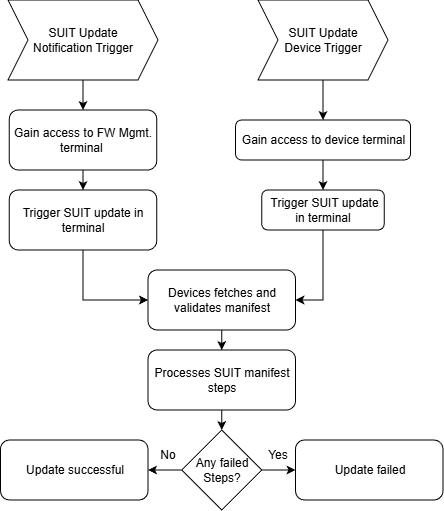

The diagram above was exported from draw.io. Its source (the exported page's mxGraphModel, read from the mxfile embedded in the PNG):
<mxGraphModel dx="984" dy="520" grid="1" gridSize="10" guides="1" tooltips="1" connect="1" arrows="1" fold="1" page="1" pageScale="1" pageWidth="850" pageHeight="1100" math="0" shadow="0">
  <root>
    <mxCell id="0" />
    <mxCell id="1" parent="0" />
    <mxCell id="bbTCoWQHHCRtWDn3CnuV-7" value="" style="edgeStyle=orthogonalEdgeStyle;rounded=0;orthogonalLoop=1;jettySize=auto;html=1;" edge="1" parent="1" source="bbTCoWQHHCRtWDn3CnuV-4" target="bbTCoWQHHCRtWDn3CnuV-6">
      <mxGeometry relative="1" as="geometry" />
    </mxCell>
    <mxCell id="bbTCoWQHHCRtWDn3CnuV-4" value="SUIT Update&lt;div&gt;Notification Trigger&lt;/div&gt;" style="shape=step;perimeter=stepPerimeter;whiteSpace=wrap;html=1;fixedSize=1;" vertex="1" parent="1">
      <mxGeometry x="60" y="240" width="150" height="80" as="geometry" />
    </mxCell>
    <mxCell id="bbTCoWQHHCRtWDn3CnuV-10" value="" style="edgeStyle=orthogonalEdgeStyle;rounded=0;orthogonalLoop=1;jettySize=auto;html=1;" edge="1" parent="1" source="bbTCoWQHHCRtWDn3CnuV-5" target="bbTCoWQHHCRtWDn3CnuV-9">
      <mxGeometry relative="1" as="geometry" />
    </mxCell>
    <mxCell id="bbTCoWQHHCRtWDn3CnuV-5" value="SUIT Update&lt;div&gt;Device Trigger&lt;/div&gt;" style="shape=step;perimeter=stepPerimeter;whiteSpace=wrap;html=1;fixedSize=1;" vertex="1" parent="1">
      <mxGeometry x="310" y="240" width="130" height="80" as="geometry" />
    </mxCell>
    <mxCell id="bbTCoWQHHCRtWDn3CnuV-15" value="" style="edgeStyle=orthogonalEdgeStyle;rounded=0;orthogonalLoop=1;jettySize=auto;html=1;" edge="1" parent="1" source="bbTCoWQHHCRtWDn3CnuV-6" target="bbTCoWQHHCRtWDn3CnuV-13">
      <mxGeometry relative="1" as="geometry" />
    </mxCell>
    <mxCell id="bbTCoWQHHCRtWDn3CnuV-6" value="Gain access to FW Mgmt. terminal&amp;nbsp;" style="rounded=1;whiteSpace=wrap;html=1;" vertex="1" parent="1">
      <mxGeometry x="61.25" y="350" width="147.5" height="60" as="geometry" />
    </mxCell>
    <mxCell id="bbTCoWQHHCRtWDn3CnuV-12" value="" style="edgeStyle=orthogonalEdgeStyle;rounded=0;orthogonalLoop=1;jettySize=auto;html=1;" edge="1" parent="1" source="bbTCoWQHHCRtWDn3CnuV-9" target="bbTCoWQHHCRtWDn3CnuV-11">
      <mxGeometry relative="1" as="geometry" />
    </mxCell>
    <mxCell id="bbTCoWQHHCRtWDn3CnuV-9" value="Gain access to device terminal" style="rounded=1;whiteSpace=wrap;html=1;" vertex="1" parent="1">
      <mxGeometry x="287.5" y="360" width="175" height="40" as="geometry" />
    </mxCell>
    <mxCell id="bbTCoWQHHCRtWDn3CnuV-18" style="edgeStyle=orthogonalEdgeStyle;rounded=0;orthogonalLoop=1;jettySize=auto;html=1;entryX=1;entryY=0.5;entryDx=0;entryDy=0;" edge="1" parent="1" source="bbTCoWQHHCRtWDn3CnuV-11" target="bbTCoWQHHCRtWDn3CnuV-16">
      <mxGeometry relative="1" as="geometry" />
    </mxCell>
    <mxCell id="bbTCoWQHHCRtWDn3CnuV-11" value="&amp;nbsp;Trigger SUIT update in terminal" style="rounded=1;whiteSpace=wrap;html=1;" vertex="1" parent="1">
      <mxGeometry x="313.75" y="430" width="122.5" height="40" as="geometry" />
    </mxCell>
    <mxCell id="bbTCoWQHHCRtWDn3CnuV-17" style="edgeStyle=orthogonalEdgeStyle;rounded=0;orthogonalLoop=1;jettySize=auto;html=1;entryX=0;entryY=0.5;entryDx=0;entryDy=0;" edge="1" parent="1" source="bbTCoWQHHCRtWDn3CnuV-13" target="bbTCoWQHHCRtWDn3CnuV-16">
      <mxGeometry relative="1" as="geometry" />
    </mxCell>
    <mxCell id="bbTCoWQHHCRtWDn3CnuV-13" value="Trigger SUIT update in terminal" style="rounded=1;whiteSpace=wrap;html=1;" vertex="1" parent="1">
      <mxGeometry x="61.25" y="430" width="147.5" height="60" as="geometry" />
    </mxCell>
    <mxCell id="bbTCoWQHHCRtWDn3CnuV-20" value="" style="edgeStyle=orthogonalEdgeStyle;rounded=0;orthogonalLoop=1;jettySize=auto;html=1;" edge="1" parent="1" source="bbTCoWQHHCRtWDn3CnuV-16" target="bbTCoWQHHCRtWDn3CnuV-19">
      <mxGeometry relative="1" as="geometry" />
    </mxCell>
    <mxCell id="bbTCoWQHHCRtWDn3CnuV-16" value="Devices fetches and validates manifest" style="rounded=1;whiteSpace=wrap;html=1;" vertex="1" parent="1">
      <mxGeometry x="200" y="510" width="147.5" height="60" as="geometry" />
    </mxCell>
    <mxCell id="bbTCoWQHHCRtWDn3CnuV-41" value="" style="edgeStyle=orthogonalEdgeStyle;rounded=0;orthogonalLoop=1;jettySize=auto;html=1;" edge="1" parent="1" source="bbTCoWQHHCRtWDn3CnuV-19" target="bbTCoWQHHCRtWDn3CnuV-30">
      <mxGeometry relative="1" as="geometry" />
    </mxCell>
    <mxCell id="bbTCoWQHHCRtWDn3CnuV-19" value="Processes SUIT manifest steps" style="rounded=1;whiteSpace=wrap;html=1;" vertex="1" parent="1">
      <mxGeometry x="200" y="590" width="147.5" height="60" as="geometry" />
    </mxCell>
    <mxCell id="bbTCoWQHHCRtWDn3CnuV-21" value="Update successful" style="rounded=1;whiteSpace=wrap;html=1;" vertex="1" parent="1">
      <mxGeometry x="52.5" y="680" width="147.5" height="60" as="geometry" />
    </mxCell>
    <mxCell id="bbTCoWQHHCRtWDn3CnuV-37" value="" style="edgeStyle=orthogonalEdgeStyle;rounded=0;orthogonalLoop=1;jettySize=auto;html=1;" edge="1" parent="1" target="bbTCoWQHHCRtWDn3CnuV-25">
      <mxGeometry relative="1" as="geometry">
        <mxPoint x="273.75" y="740" as="sourcePoint" />
      </mxGeometry>
    </mxCell>
    <mxCell id="bbTCoWQHHCRtWDn3CnuV-29" value="" style="edgeStyle=orthogonalEdgeStyle;rounded=0;orthogonalLoop=1;jettySize=auto;html=1;" edge="1" parent="1" target="bbTCoWQHHCRtWDn3CnuV-25">
      <mxGeometry relative="1" as="geometry">
        <mxPoint x="273.79999999999995" y="810" as="sourcePoint" />
      </mxGeometry>
    </mxCell>
    <mxCell id="bbTCoWQHHCRtWDn3CnuV-43" value="" style="edgeStyle=orthogonalEdgeStyle;rounded=0;orthogonalLoop=1;jettySize=auto;html=1;" edge="1" parent="1" source="bbTCoWQHHCRtWDn3CnuV-30" target="bbTCoWQHHCRtWDn3CnuV-21">
      <mxGeometry relative="1" as="geometry" />
    </mxCell>
    <mxCell id="bbTCoWQHHCRtWDn3CnuV-44" value="" style="edgeStyle=orthogonalEdgeStyle;rounded=0;orthogonalLoop=1;jettySize=auto;html=1;" edge="1" parent="1" source="bbTCoWQHHCRtWDn3CnuV-30" target="bbTCoWQHHCRtWDn3CnuV-34">
      <mxGeometry relative="1" as="geometry" />
    </mxCell>
    <mxCell id="bbTCoWQHHCRtWDn3CnuV-30" value="Any failed Steps?" style="rhombus;whiteSpace=wrap;html=1;" vertex="1" parent="1">
      <mxGeometry x="233.75" y="670" width="80" height="80" as="geometry" />
    </mxCell>
    <mxCell id="bbTCoWQHHCRtWDn3CnuV-34" value="Update failed" style="rounded=1;whiteSpace=wrap;html=1;" vertex="1" parent="1">
      <mxGeometry x="347.5" y="680" width="147.5" height="60" as="geometry" />
    </mxCell>
    <mxCell id="bbTCoWQHHCRtWDn3CnuV-45" value="No" style="text;html=1;whiteSpace=wrap;strokeColor=none;fillColor=none;align=center;verticalAlign=middle;rounded=0;" vertex="1" parent="1">
      <mxGeometry x="190" y="680" width="60" height="30" as="geometry" />
    </mxCell>
    <mxCell id="bbTCoWQHHCRtWDn3CnuV-46" value="Yes" style="text;html=1;whiteSpace=wrap;strokeColor=none;fillColor=none;align=center;verticalAlign=middle;rounded=0;" vertex="1" parent="1">
      <mxGeometry x="300" y="680" width="60" height="30" as="geometry" />
    </mxCell>
  </root>
</mxGraphModel>